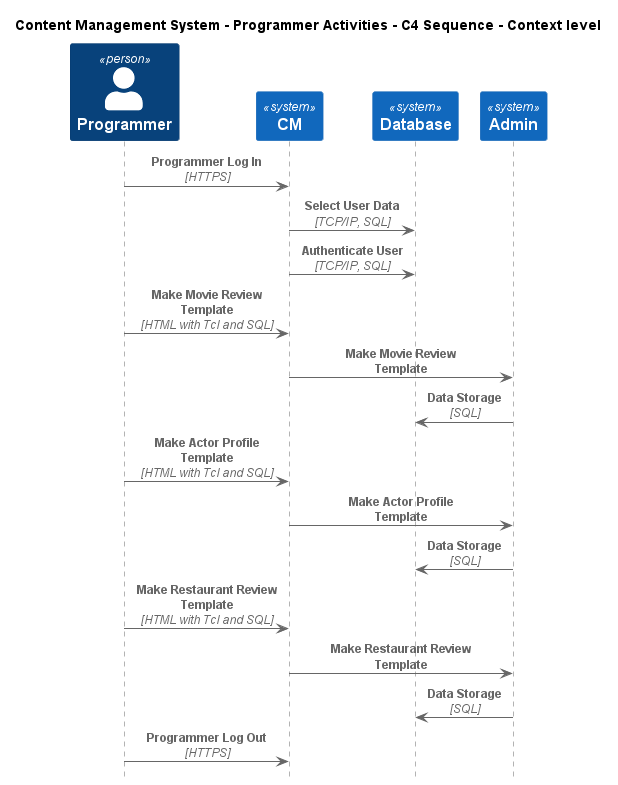

The diagram above was rendered by PlantUML. Its source (embedded in the PNG):
@startuml
!include ..\..\..\.c4s\C4_Sequence.puml

title Content Management System - Programmer Activities - C4 Sequence - Context level

Person(ContentManagementSystem.Actors.Programmer, "Programmer", "The programmer builds production templates.")
System(ContentManagementSystem.SoftwareSystems.CM, "CM", "Content Management System is used to manage the process of creating, organizing, editing, and publishing digital content.")
System(ContentManagementSystem.SoftwareSystems.Database, "Database", "Stores user registration information, data, access logs, etc.")
System(ContentManagementSystem.SoftwareSystems.Admin, "Admin", "Admin is the highest-privilege user in a CMS, responsible for managing users, content, system configurations, and security.")

Rel(ContentManagementSystem.Actors.Programmer, ContentManagementSystem.SoftwareSystems.CM, "Programmer Log In", "HTTPS")
Rel(ContentManagementSystem.SoftwareSystems.CM, ContentManagementSystem.SoftwareSystems.Database, "Select User Data", "TCP/IP, SQL")
Rel(ContentManagementSystem.SoftwareSystems.CM, ContentManagementSystem.SoftwareSystems.Database, "Authenticate User", "TCP/IP, SQL")
Rel(ContentManagementSystem.Actors.Programmer, ContentManagementSystem.SoftwareSystems.CM, "Make Movie Review Template", "HTML with Tcl and SQL")
Rel(ContentManagementSystem.SoftwareSystems.CM, ContentManagementSystem.SoftwareSystems.Admin, "Make Movie Review Template")
Rel(ContentManagementSystem.SoftwareSystems.Admin, ContentManagementSystem.SoftwareSystems.Database, "Data Storage", "SQL")
Rel(ContentManagementSystem.Actors.Programmer, ContentManagementSystem.SoftwareSystems.CM, "Make Actor Profile Template", "HTML with Tcl and SQL")
Rel(ContentManagementSystem.SoftwareSystems.CM, ContentManagementSystem.SoftwareSystems.Admin, "Make Actor Profile Template")
Rel(ContentManagementSystem.SoftwareSystems.Admin, ContentManagementSystem.SoftwareSystems.Database, "Data Storage", "SQL")
Rel(ContentManagementSystem.Actors.Programmer, ContentManagementSystem.SoftwareSystems.CM, "Make Restaurant Review Template", "HTML with Tcl and SQL")
Rel(ContentManagementSystem.SoftwareSystems.CM, ContentManagementSystem.SoftwareSystems.Admin, "Make Restaurant Review Template")
Rel(ContentManagementSystem.SoftwareSystems.Admin, ContentManagementSystem.SoftwareSystems.Database, "Data Storage", "SQL")
Rel(ContentManagementSystem.Actors.Programmer, ContentManagementSystem.SoftwareSystems.CM, "Programmer Log Out", "HTTPS")


@enduml